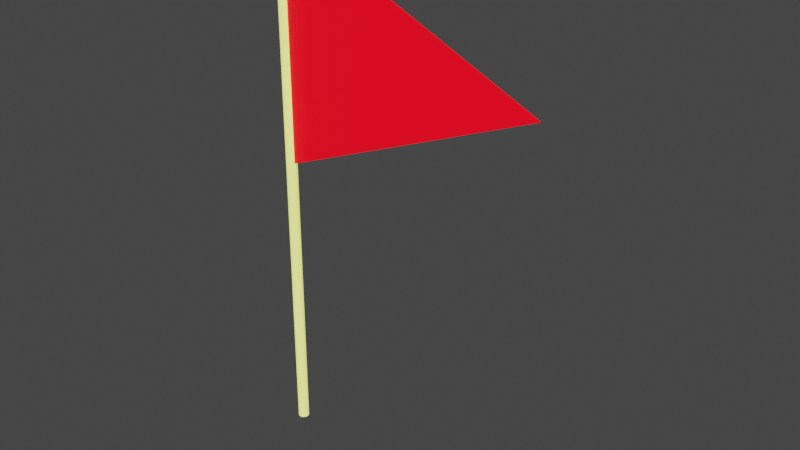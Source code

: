 # Source: goal.blend  (saved by Blender 3.2.14; exported with 4.5.12 LTS)
import bpy
from mathutils import Matrix  # noqa: F401  (used for matrix-valued properties, if any)

bpy.ops.wm.read_factory_settings(use_empty=True)
scene = bpy.context.scene
scene.name = 'Scene'

# ---- materials (node trees are filled in below, after node groups)
mat_stick = bpy.data.materials.new('stick')
mat_stick.use_transparent_shadow = False
mat_flag = bpy.data.materials.new('flag')
mat_flag.use_transparent_shadow = False

# ---- material node trees
mat_stick.use_nodes = True; mat_stick.node_tree.nodes.clear()
_N = mat_stick.node_tree.nodes; _L = mat_stick.node_tree.links
n0 = _N.new('ShaderNodeBsdfPrincipled'); n0.name = 'Principled BSDF'; n0.location = (10, 300)
n0.distribution = 'GGX'
n0.subsurface_method = 'RANDOM_WALK_SKIN'
n0.inputs[0].default_value = (0.7709, 0.8, 0.186, 1.0)
n0.inputs[3].default_value = 1.45
n0.inputs[27].default_value = (0.7709, 0.8, 0.186, 1.0)
n0.inputs[28].default_value = 1.0
n1 = _N.new('ShaderNodeOutputMaterial'); n1.name = 'Material Output'; n1.location = (300, 300)
_L.new(n0.outputs[0], n1.inputs[0])
n1.is_active_output = True
mat_flag.use_nodes = True; mat_flag.node_tree.nodes.clear()
_N = mat_flag.node_tree.nodes; _L = mat_flag.node_tree.links
n0 = _N.new('ShaderNodeBsdfPrincipled'); n0.name = 'Principled BSDF'; n0.location = (10, 300)
n0.distribution = 'GGX'
n0.subsurface_method = 'RANDOM_WALK_SKIN'
n0.inputs[0].default_value = (0.8, 0.0, 0.007278, 1.0)
n0.inputs[3].default_value = 1.45
n0.inputs[27].default_value = (0.8, 0.0, 0.007278, 1.0)
n0.inputs[28].default_value = 1.0
n1 = _N.new('ShaderNodeOutputMaterial'); n1.name = 'Material Output'; n1.location = (300, 300)
_L.new(n0.outputs[0], n1.inputs[0])
n1.is_active_output = True

# ---- world
world_world = bpy.data.worlds.new('World'); scene.world = world_world
world_world.use_nodes = True; world_world.node_tree.nodes.clear()
_N = world_world.node_tree.nodes; _L = world_world.node_tree.links
n0 = _N.new('ShaderNodeOutputWorld'); n0.name = 'World Output'; n0.location = (300, 300)
n1 = _N.new('ShaderNodeBackground'); n1.name = 'Background'; n1.location = (10, 300)
n1.inputs[0].default_value = (0.05088, 0.05088, 0.05088, 1.0)
_L.new(n1.outputs[0], n0.inputs[0])
n0.is_active_output = True
world_world.color = (0.05088, 0.05088, 0.05088)
world_world.use_sun_shadow = False
world_world.sun_shadow_jitter_overblur = 0.0

# ---- meshes
me_x = bpy.data.meshes.new('柱体')
me_x.from_pydata([(0.0, 0.01, -0.5), (0.0, 0.01, 0.5), (0.003827, 0.009239, -0.5), (0.003827, 0.009239, 0.5), (0.007071, 0.007071, -0.5), (0.007071, 0.007071, 0.5), (0.009239, 0.003827, -0.5), (0.009239, 0.003827, 0.5), (0.01, -4.371e-10, -0.5), (0.01, -4.371e-10, 0.5), (0.009239, -0.003827, -0.5), (0.009239, -0.003827, 0.5), (0.007071, -0.007071, -0.5), (0.007071, -0.007071, 0.5), (0.003827, -0.009239, -0.5), (0.003827, -0.009239, 0.5), (-8.742e-10, -0.01, -0.5), (-8.742e-10, -0.01, 0.5), (-0.003827, -0.009239, -0.5), (-0.003827, -0.009239, 0.5), (-0.007071, -0.007071, -0.5), (-0.007071, -0.007071, 0.5), (-0.009239, -0.003827, -0.5), (-0.009239, -0.003827, 0.5), (-0.01, 1.192e-10, -0.5), (-0.01, 1.192e-10, 0.5), (-0.009239, 0.003827, -0.5), (-0.009239, 0.003827, 0.5), (-0.007071, 0.007071, -0.5), (-0.007071, 0.007071, 0.5), (-0.003827, 0.009239, -0.5), (-0.003827, 0.009239, 0.5), (0.003372, -0.0025, 0.4739), (0.003372, -0.0025, 0.04099), (0.5034, -0.0025, 0.247), (0.003372, 0.0025, 0.4739), (0.003372, 0.0025, 0.04099), (0.5034, 0.0025, 0.247)], [], [(0, 1, 3, 2), (2, 3, 5, 4), (4, 5, 7, 6), (6, 7, 9, 8), (8, 9, 11, 10), (10, 11, 13, 12), (12, 13, 15, 14), (14, 15, 17, 16), (16, 17, 19, 18), (18, 19, 21, 20), (20, 21, 23, 22), (22, 23, 25, 24), (24, 25, 27, 26), (26, 27, 29, 28), (3, 1, 31, 29, 27, 25, 23, 21, 19, 17, 15, 13, 11, 9, 7, 5), (28, 29, 31, 30), (30, 31, 1, 0), (0, 2, 4, 6, 8, 10, 12, 14, 16, 18, 20, 22, 24, 26, 28, 30), (32, 33, 34), (35, 37, 36), (34, 33, 36, 37), (32, 34, 37, 35), (33, 32, 35, 36)])
me_x.polygons.foreach_set('material_index', [0, 0, 0, 0, 0, 0, 0, 0, 0, 0, 0, 0, 0, 0, 0, 0, 0, 0, 1, 1, 1, 1, 1])
_uv = me_x.uv_layers.new(name='UV 贴图')
_uv.uv.foreach_set('vector', [1.0, 0.5, 1.0, 1.0, 0.9375, 1.0, 0.9375, 0.5, 0.9375, 0.5, 0.9375, 1.0, 0.875, 1.0, 0.875, 0.5, 0.875, 0.5, 0.875, 1.0, 0.8125, 1.0, 0.8125, 0.5, 0.8125, 0.5, 0.8125, 1.0, 0.75, 1.0, 0.75, 0.5, 0.75, 0.5, 0.75, 1.0, 0.6875, 1.0, 0.6875, 0.5, 0.6875, 0.5, 0.6875, 1.0, 0.625, 1.0, 0.625, 0.5, 0.625, 0.5, 0.625, 1.0, 0.5625, 1.0, 0.5625, 0.5, 0.5625, 0.5, 0.5625, 1.0, 0.5, 1.0, 0.5, 0.5, 0.5, 0.5, 0.5, 1.0, 0.4375, 1.0, 0.4375, 0.5, 0.4375, 0.5, 0.4375, 1.0, 0.375, 1.0, 0.375, 0.5, 0.375, 0.5, 0.375, 1.0, 0.3125, 1.0, 0.3125, 0.5, 0.3125, 0.5, 0.3125, 1.0, 0.25, 1.0, 0.25, 0.5, 0.25, 0.5, 0.25, 1.0, 0.1875, 1.0, 0.1875, 0.5, 0.1875, 0.5, 0.1875, 1.0, 0.125, 1.0, 0.125, 0.5, 0.3418, 0.4717, 0.25, 0.49, 0.1582, 0.4717, 0.08029, 0.4197, 0.02827, 0.3418, 0.01, 0.25, 0.02827, 0.1582, 0.08029, 0.08029, 0.1582, 0.02827, 0.25, 0.01, 0.3418, 0.02827, 0.4197, 0.08029, 0.4717, 0.1582, 0.49, 0.25, 0.4717, 0.3418, 0.4197, 0.4197, 0.125, 0.5, 0.125, 1.0, 0.0625, 1.0, 0.0625, 0.5, 0.0625, 0.5, 0.0625, 1.0, 0.0, 1.0, 0.0, 0.5, 0.75, 0.49, 0.8418, 0.4717, 0.9197, 0.4197, 0.9717, 0.3418, 0.99, 0.25, 0.9717, 0.1582, 0.9197, 0.08029, 0.8418, 0.02827, 0.75, 0.01, 0.6582, 0.02827, 0.5803, 0.08029, 0.5283, 0.1582, 0.51, 0.25, 0.5283, 0.3418, 0.5803, 0.4197, 0.6582, 0.4717, 0.0, 0.0, 0.0, 1.0, 1.0, 1.0, 0.0, 0.0, 1.0, 1.0, 0.0, 1.0, 1.0, 1.0, 0.0, 1.0, 0.0, 1.0, 1.0, 1.0, 0.0, 0.0, 1.0, 1.0, 1.0, 1.0, 0.0, 0.0, 0.0, 1.0, 0.0, 0.0, 0.0, 0.0, 0.0, 1.0])
me_x.materials.append(mat_stick)
me_x.materials.append(mat_flag)
me_x.update()

# ---- objects
ob_x = bpy.data.objects.new('柱体', me_x)

# ---- transforms, parenting, visibility, modifiers, constraints
ob_x.location = (0.0, 0.0, 0.0)

# ---- collection membership
scene.collection.objects.link(ob_x)

# ---- scene / render settings (as saved in the file)
scene.frame_start = 1; scene.frame_end = 250; scene.frame_set(1)
scene.render.engine = 'BLENDER_EEVEE_NEXT'
scene.cycles.sampling_pattern = 'TABULATED_SOBOL'
scene.cycles.use_light_tree = False
scene.view_settings.view_transform = 'Filmic'
bpy.context.view_layer.update()

# ---- added for rendering (the .blend has no active camera and no usable light): camera, sun
cam_auto = bpy.data.cameras.new('AutoCamera')
cam_auto.lens = 50.0
cam_auto.sensor_width = 36.0
cam_auto.clip_end = 1000.0
ob_auto_camera = bpy.data.objects.new('AutoCamera', cam_auto)
scene.collection.objects.link(ob_auto_camera)
ob_auto_camera.location = (1.28688, -1.24823, 0.832151)
ob_auto_camera.rotation_euler = (1.09748, -7.21219e-08, 0.694738)
scene.camera = ob_auto_camera
light_auto_sun = bpy.data.lights.new('AutoSun', 'SUN')
light_auto_sun.energy = 3.0
light_auto_sun.angle = 0.0523599
ob_auto_sun = bpy.data.objects.new('AutoSun', light_auto_sun)
scene.collection.objects.link(ob_auto_sun)
ob_auto_sun.rotation_euler = (0.872665, 0.174533, 0.523599)
bpy.context.view_layer.update()
